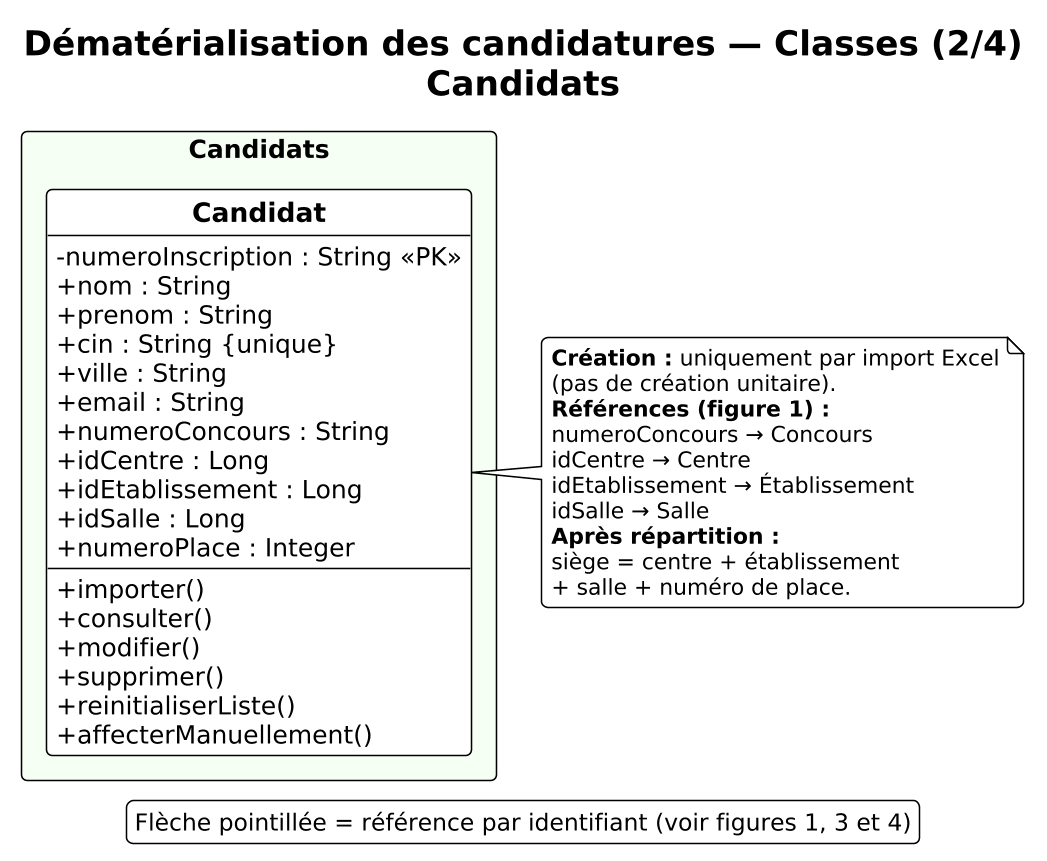

The diagram above was rendered by PlantUML. Its source (embedded in the PNG):
@startuml
!theme plain
skinparam classAttributeIconSize 0
skinparam shadowing false
skinparam roundcorner 8
skinparam packageStyle rectangle
skinparam linetype ortho
skinparam nodesep 45
skinparam ranksep 50
skinparam dpi 150
hide empty methods
hide circle

<style>
title {
  FontSize 22
  FontStyle bold
}
legend {
  FontSize 15
}
package {
  FontSize 16
  FontStyle bold
}
class {
  FontSize 16
  Header {
    FontSize 17
    FontStyle bold
  }
}
enum {
  FontSize 15
}
note {
  FontSize 14
}
arrow {
  FontSize 14
  LineThickness 1.2
}
</style>

title Dématérialisation des candidatures — Classes (2/4)\nCandidats

legend bottom
  Flèche pointillée = référence par identifiant (voir figures 1, 3 et 4)
endlegend

package "Candidats" #F6FFF4 {
  class Candidat {
    - numeroInscription : String <<PK>>
    + nom : String
    + prenom : String
    + cin : String {unique}
    + ville : String
    + email : String
    + numeroConcours : String
    + idCentre : Long
    + idEtablissement : Long
    + idSalle : Long
    + numeroPlace : Integer
    --
    + importer()
    + consulter()
    + modifier()
    + supprimer()
    + reinitialiserListe()
    + affecterManuellement()
  }
}

note right of Candidat
  **Création :** uniquement par import Excel
  (pas de création unitaire).
  **Références (figure 1) :**
  numeroConcours → Concours
  idCentre → Centre
  idEtablissement → Établissement
  idSalle → Salle
  **Après répartition :**
  siège = centre + établissement
  + salle + numéro de place.
end note
@enduml